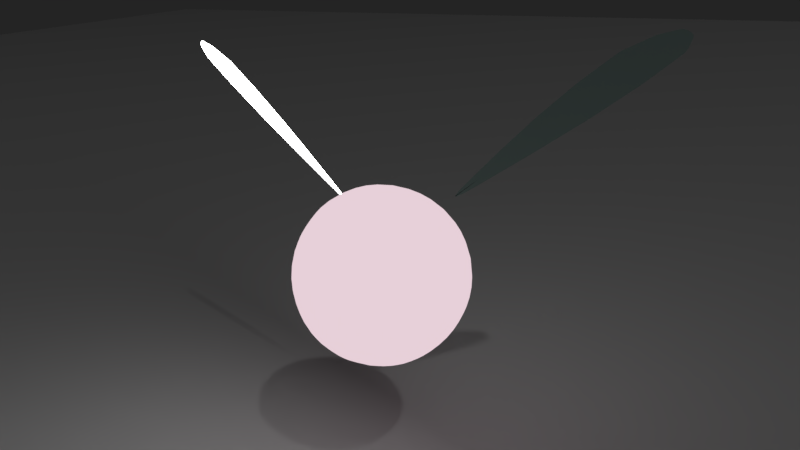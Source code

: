 # Source: inscts.blend  (saved by Blender 2.79.0; exported with 4.5.12 LTS)
import bpy
from mathutils import Matrix  # noqa: F401  (used for matrix-valued properties, if any)

bpy.ops.wm.read_factory_settings(use_empty=True)
scene = bpy.context.scene
scene.name = 'Scene'

# ---- collections
col_collection_1 = bpy.data.collections.new('Collection 1'); scene.collection.children.link(col_collection_1)

# ---- materials (node trees are filled in below, after node groups)
mat_material_008 = bpy.data.materials.new('Material.008')
mat_material_008.alpha_threshold = 0.0
mat_material_008.diffuse_color = (0.5557, 0.1036, 0.8, 1.0)
mat_material_008.specular_color = (0.7896, 0.005819, 1.0)
mat_material_008.roughness = 0.5
mat_material_004 = bpy.data.materials.new('Material.004')
mat_material_004.alpha_threshold = 0.0
mat_material_004.roughness = 0.5
mat_material_007 = bpy.data.materials.new('Material.007')
mat_material_007.alpha_threshold = 0.0
mat_material_007.roughness = 0.5
mat_material_002 = bpy.data.materials.new('Material.002')
mat_material_002.alpha_threshold = 0.0
mat_material_002.roughness = 0.5

# ---- material node trees
mat_material_008.use_nodes = True; mat_material_008.node_tree.nodes.clear()
_N = mat_material_008.node_tree.nodes; _L = mat_material_008.node_tree.links
n0 = _N.new('ShaderNodeOutputMaterial'); n0.name = 'Material Output'; n0.location = (300, 300)
n1 = _N.new('ShaderNodeLightPath'); n1.name = 'Light Path'; n1.location = (110, 100)
n2 = _N.new('ShaderNodeEmission'); n2.name = 'Emission.001'; n2.location = (110, 200)
n2.inputs[0].default_value = (0.8, 0.4498, 0.7014, 1.0)
n2.inputs[1].default_value = 5.0
n3 = _N.new('ShaderNodeEmission'); n3.name = 'Emission'; n3.location = (10, 300)
n3.inputs[0].default_value = (0.8, 0.6283, 0.6919, 1.0)
n4 = _N.new('ShaderNodeDisplacement'); n4.name = 'Displacement'; n4.location = (0, 0)
n4.inputs[1].default_value = 0.0
n4.inputs[2].default_value = 0.1
_L.new(n2.outputs[0], n0.inputs[1])
_L.new(n3.outputs[0], n0.inputs[0])
_L.new(n1.outputs[6], n4.inputs[0])
_L.new(n4.outputs[0], n0.inputs[2])
n0.is_active_output = True
mat_material_004.use_nodes = True; mat_material_004.node_tree.nodes.clear()
_N = mat_material_004.node_tree.nodes; _L = mat_material_004.node_tree.links
n0 = _N.new('ShaderNodeOutputMaterial'); n0.name = 'Material Output'; n0.location = (300, 300)
n1 = _N.new('ShaderNodeBsdfGlass'); n1.name = 'Glass BSDF'; n1.location = (10, 300)
n1.distribution = 'BECKMANN'
n1.inputs[0].default_value = (0.5953, 0.8, 0.7543, 1.0)
n1.inputs[2].default_value = 1.45
_L.new(n1.outputs[0], n0.inputs[0])
n0.is_active_output = True
mat_material_007.use_nodes = True; mat_material_007.node_tree.nodes.clear()
_N = mat_material_007.node_tree.nodes; _L = mat_material_007.node_tree.links
n0 = _N.new('ShaderNodeOutputMaterial'); n0.name = 'Material Output'; n0.location = (300, 300)
n1 = _N.new('ShaderNodeEmission'); n1.name = 'Emission'; n1.location = (10, 300)
n1.inputs[0].default_value = (0.8, 0.8, 0.8, 1.0)
n1.inputs[1].default_value = 16.2
_L.new(n1.outputs[0], n0.inputs[0])
n0.is_active_output = True

# ---- world
world_world = bpy.data.worlds.new('World'); scene.world = world_world
world_world.use_nodes = True; world_world.node_tree.nodes.clear()
_N = world_world.node_tree.nodes; _L = world_world.node_tree.links
n0 = _N.new('ShaderNodeOutputWorld'); n0.name = 'World Output'; n0.location = (300, 300)
n1 = _N.new('ShaderNodeBackground'); n1.name = 'Background'; n1.location = (10, 300)
n1.inputs[0].default_value = (0.01739, 0.01739, 0.01739, 1.0)
_L.new(n1.outputs[0], n0.inputs[0])
n0.is_active_output = True
world_world.color = (0.05088, 0.05088, 0.05088)
world_world.use_sun_shadow = False
world_world.sun_shadow_jitter_overblur = 0.0
world_world.cycles.sampling_method = 'MANUAL'

# ---- cameras
cam_camera = bpy.data.cameras.new('Camera')
cam_camera.clip_end = 100.0
cam_camera.lens = 35.0
cam_camera.sensor_width = 32.0
cam_camera.sensor_height = 18.0
cam_camera.ortho_scale = 7.314
cam_camera.dof.focus_distance = 0.0

# ---- lights
light_lamp = bpy.data.lights.new('Lamp', 'POINT')
light_lamp.transmission_factor = 0.0
light_lamp.cutoff_distance = 30.0
light_lamp.energy = 100.0
light_lamp.shadow_buffer_clip_start = 1.001
light_lamp.shadow_soft_size = 0.1
light_lamp.shadow_maximum_resolution = 0.006
light_lamp.use_absolute_resolution = True

# ---- meshes
me_plane_005 = bpy.data.meshes.new('Plane.005')
me_plane_005.from_pydata([(-1.0, -1.0, 0.0), (1.0, -1.0, 0.0), (-1.0, 1.0, 0.0), (1.0, 1.0, 0.0)], [], [(0, 1, 3, 2)])
me_plane_005.use_remesh_preserve_volume = False
me_plane_005.use_remesh_preserve_attributes = False
me_plane_005.use_mirror_vertex_groups = False
me_plane_005.update()
me_plane = bpy.data.meshes.new('Plane')
me_plane.from_pydata([(-1.0, -1.0, 0.0), (1.0, -1.0, 0.0), (-1.0, -0.9971, 0.0), (0.4358, -0.6076, 0.0)], [], [(0, 1, 3, 2)])
me_plane.polygons.foreach_set('use_smooth', [True] * 1)
me_plane.use_remesh_preserve_volume = False
me_plane.use_remesh_preserve_attributes = False
me_plane.use_mirror_vertex_groups = False
me_plane.update()
me_icosphere = bpy.data.meshes.new('Icosphere')
me_icosphere.from_pydata([(0.0, 0.0, -1.0), (0.7236, -0.5257, -0.4472), (-0.2764, -0.8506, -0.4472), (-0.8944, 0.0, -0.4472), (-0.2764, 0.8506, -0.4472), (0.7236, 0.5257, -0.4472), (-0.1625, -0.5, -0.8507), (0.4253, -0.309, -0.8507), (0.2629, -0.809, -0.5257), (0.8506, 0.0, -0.5257), (0.4253, 0.309, -0.8507), (-0.5257, 0.0, -0.8507), (-0.6882, -0.5, -0.5257), (-0.1625, 0.5, -0.8507), (-0.6882, 0.5, -0.5257), (0.2629, 0.809, -0.5257), (0.9511, -0.309, 0.0), (0.9511, 0.309, 0.0), (0.0, -1.0, 0.0), (0.5878, -0.809, 0.0), (-0.9511, -0.309, 0.0), (-0.5878, -0.809, 0.0), (-0.5878, 0.809, 0.0), (-0.9511, 0.309, 0.0), (0.5878, 0.809, 0.0), (0.0, 1.0, 0.0)], [], [(0, 7, 6), (1, 7, 9), (0, 6, 11), (0, 11, 13), (0, 13, 10), (1, 9, 16), (2, 8, 18), (3, 12, 20), (4, 14, 22), (5, 15, 24), (1, 16, 19), (2, 18, 21), (3, 20, 23), (4, 22, 25), (5, 24, 17), (24, 15, 25), (15, 4, 25), (22, 14, 23), (14, 3, 23), (20, 12, 21), (12, 2, 21), (18, 8, 19), (8, 1, 19), (16, 9, 17), (9, 5, 17), (10, 15, 5), (10, 13, 15), (13, 4, 15), (13, 14, 4), (13, 11, 14), (11, 3, 14), (11, 12, 3), (11, 6, 12), (6, 2, 12), (9, 10, 5), (9, 7, 10), (7, 0, 10), (6, 8, 2), (6, 7, 8), (7, 1, 8)])
me_icosphere.polygons.foreach_set('use_smooth', [True] * 40)
me_icosphere.materials.append(mat_material_008)
me_icosphere.use_remesh_preserve_volume = False
me_icosphere.use_remesh_preserve_attributes = False
me_icosphere.use_mirror_vertex_groups = False
me_icosphere.update()
me_plane_001 = bpy.data.meshes.new('Plane.001')
me_plane_001.from_pydata([(-0.009836, 0.002388, 0.03729), (1.99, 0.002388, 0.03729), (-0.009836, 0.005271, 0.03729), (1.426, 0.3948, 0.03729)], [], [(0, 1, 3, 2)])
me_plane_001.polygons.foreach_set('use_smooth', [True] * 1)
me_plane_001.materials.append(mat_material_004)
me_plane_001.use_remesh_preserve_volume = False
me_plane_001.use_remesh_preserve_attributes = False
me_plane_001.use_mirror_vertex_groups = False
me_plane_001.update()
me_plane_004 = bpy.data.meshes.new('Plane.004')
me_plane_004.from_pydata([(-0.04021, 0.0004493, -0.0002415), (1.96, 0.0004493, -0.0002415), (-0.04021, 0.003332, -0.0002415), (1.396, 0.3929, -0.0002415)], [], [(0, 1, 3, 2)])
me_plane_004.polygons.foreach_set('use_smooth', [True] * 1)
me_plane_004.materials.append(mat_material_007)
me_plane_004.use_remesh_preserve_volume = False
me_plane_004.use_remesh_preserve_attributes = False
me_plane_004.use_mirror_vertex_groups = False
me_plane_004.update()
me_icosphere_001 = bpy.data.meshes.new('Icosphere.001')
me_icosphere_001.from_pydata([(0.0, 0.0, -1.0), (0.7236, -0.5257, -0.4472), (-0.2764, -0.8506, -0.4472), (-0.8944, 0.0, -0.4472), (-0.2764, 0.8506, -0.4472), (0.7236, 0.5257, -0.4472), (0.2764, -0.8506, 0.4472), (-0.7236, -0.5257, 0.4472), (-0.7236, 0.5257, 0.4472), (0.2764, 0.8506, 0.4472), (0.8944, 0.0, 0.4472), (0.0, 0.0, 1.0)], [], [(0, 1, 2), (1, 0, 5), (0, 2, 3), (0, 3, 4), (0, 4, 5), (1, 5, 10), (2, 1, 6), (3, 2, 7), (4, 3, 8), (5, 4, 9), (1, 10, 6), (2, 6, 7), (3, 7, 8), (4, 8, 9), (5, 9, 10), (6, 10, 11), (7, 6, 11), (8, 7, 11), (9, 8, 11), (10, 9, 11)])
me_icosphere_001.materials.append(mat_material_002)
me_icosphere_001.use_remesh_preserve_volume = False
me_icosphere_001.use_remesh_preserve_attributes = False
me_icosphere_001.use_mirror_vertex_groups = False
me_icosphere_001.update()

# ---- objects
ob_plane_003 = bpy.data.objects.new('Plane.003', me_plane_005)
ob_plane = bpy.data.objects.new('Plane', me_plane)
ob_icosphere = bpy.data.objects.new('Icosphere', me_icosphere)
ob_plane_001 = bpy.data.objects.new('Plane.001', me_plane_001)
ob_plane_002 = bpy.data.objects.new('Plane.002', me_plane_004)
ob_icosphere_001 = bpy.data.objects.new('Icosphere.001', me_icosphere_001)
ob_lamp = bpy.data.objects.new('Lamp', light_lamp)
ob_camera = bpy.data.objects.new('Camera', cam_camera)

# ---- transforms, parenting, visibility, modifiers, constraints
ob_plane_003.location = (0.06776, -0.1261, -0.1464)
ob_plane_003.scale = (3.709, 3.709, 3.709)
ob_plane_003.lineart.crease_threshold = 0.0
ob_plane.location = (1.024, 2.98e-08, 0.06138)
ob_plane.scale = (0.1243, 0.1243, 0.1243)
ob_plane.lineart.crease_threshold = 0.0
_m = ob_plane.modifiers.new('Subsurf', 'SUBSURF')
_m.uv_smooth = 'PRESERVE_CORNERS'
_m.quality = 2
_m.show_only_control_edges = False
_m = ob_plane.modifiers.new('Bevel', 'BEVEL')
_m.width = 0.037
_m.width_pct = 0.037
_m.segments = 2
_m.affect = 'VERTICES'
_m.limit_method = 'NONE'
_m.profile = 0.4346
_m.spread = 0.0
ob_icosphere.location = (0.0, 0.0, 0.05338)
ob_icosphere.rotation_euler = (3.142, 1.571, 0.0)
ob_icosphere.scale = (0.07268, 0.07268, 0.07268)
ob_icosphere.display_type = 'WIRE'
ob_icosphere.lineart.crease_threshold = 0.0
_m = ob_icosphere.modifiers.new('Mirror', 'MIRROR')
_m.use_axis = (False, False, True)
_m = ob_icosphere.modifiers.new('Subsurf', 'SUBSURF')
_m.uv_smooth = 'PRESERVE_CORNERS'
_m.quality = 2
_m.show_only_control_edges = False
_m = ob_icosphere.modifiers.new('ParticleSystem 1', 'PARTICLE_SYSTEM')
ob_plane_001.parent = ob_icosphere
ob_plane_001.matrix_parent_inverse = Matrix(((1.039e-06, 0.0, -13.76, 0.0), (-7.764e-06, -13.76, -5.862e-13, 0.0), (-13.76, 7.764e-06, -1.039e-06, 0.0), (0.0, 0.0, 0.0, 1.0)))
ob_plane_001.location = (0.03632, 0.04022, 0.04704)
ob_plane_001.rotation_euler = (0.9662, -0.5651, 0.3005)
ob_plane_001.scale = (0.1243, 0.1243, 0.1243)
ob_plane_001.lineart.crease_threshold = 0.0
_m = ob_plane_001.modifiers.new('Subsurf', 'SUBSURF')
_m.uv_smooth = 'PRESERVE_CORNERS'
_m.quality = 2
_m.show_only_control_edges = False
_m = ob_plane_001.modifiers.new('Bevel', 'BEVEL')
_m.width = 0.037
_m.width_pct = 0.037
_m.segments = 2
_m.affect = 'VERTICES'
_m.limit_method = 'NONE'
_m.profile = 0.4346
_m.spread = 0.0
ob_plane_002.parent = ob_icosphere
ob_plane_002.matrix_parent_inverse = Matrix(((1.039e-06, 0.0, -13.76, 0.0), (-7.764e-06, -13.76, -5.862e-13, 0.0), (-13.76, 7.764e-06, -1.039e-06, 0.0), (0.0, 0.0, 0.0, 1.0)))
ob_plane_002.location = (-0.04501, 0.03065, 0.03841)
ob_plane_002.rotation_euler = (1.161, -0.542, 9.236)
ob_plane_002.scale = (0.1243, 0.1243, 0.1243)
ob_plane_002.lineart.crease_threshold = 0.0
_m = ob_plane_002.modifiers.new('Subsurf', 'SUBSURF')
_m.uv_smooth = 'PRESERVE_CORNERS'
_m.quality = 2
_m.show_only_control_edges = False
_m = ob_plane_002.modifiers.new('Bevel', 'BEVEL')
_m.width = 0.037
_m.width_pct = 0.037
_m.segments = 2
_m.affect = 'VERTICES'
_m.limit_method = 'NONE'
_m.profile = 0.4346
_m.spread = 0.0
ob_icosphere_001.location = (0.09359, 0.1646, -1.33)
ob_icosphere_001.scale = (-0.00663, -0.00663, -0.00663)
ob_icosphere_001.lineart.crease_threshold = 0.0
ob_lamp.location = (4.076, -3.235, 5.904)
ob_lamp.rotation_euler = (1.184, 1.044, 2.188)
ob_lamp.lock_rotations_4d = False
ob_lamp.empty_display_type = 'ARROWS'
ob_lamp.color = (0.0, 0.0, 0.0, 0.0)
ob_lamp.lineart.crease_threshold = 0.0
ob_camera.location = (0.3272, -0.5106, 0.3001)
ob_camera.rotation_euler = (1.24, 0.0356, 0.5331)
ob_camera.lock_rotations_4d = False
ob_camera.empty_display_type = 'ARROWS'
ob_camera.color = (0.0, 0.0, 0.0, 0.0)
ob_camera.display_type = 'WIRE'
ob_camera.lineart.crease_threshold = 0.0

# ---- collection membership
col_collection_1.objects.link(ob_plane_003)
col_collection_1.objects.link(ob_plane)
col_collection_1.objects.link(ob_icosphere)
col_collection_1.objects.link(ob_plane_001)
col_collection_1.objects.link(ob_plane_002)
col_collection_1.objects.link(ob_icosphere_001)
col_collection_1.objects.link(ob_lamp)
col_collection_1.objects.link(ob_camera)

# ---- scene / render settings (as saved in the file)
scene.camera = ob_camera
scene.frame_start = 45; scene.frame_end = 55; scene.frame_set(54)
scene.render.engine = 'CYCLES'
scene.render.image_settings.file_format = 'FFMPEG'
scene.render.resolution_percentage = 50
scene.render.dither_intensity = 0.0
scene.cycles.use_denoising = False
scene.cycles.samples = 128
scene.cycles.sampling_pattern = 'TABULATED_SOBOL'
scene.cycles.use_adaptive_sampling = False
scene.cycles.use_light_tree = False
scene.cycles.blur_glossy = 0.0
scene.cycles.sample_clamp_indirect = 0.0
scene.view_settings.view_transform = 'Standard'
bpy.context.view_layer.update()
